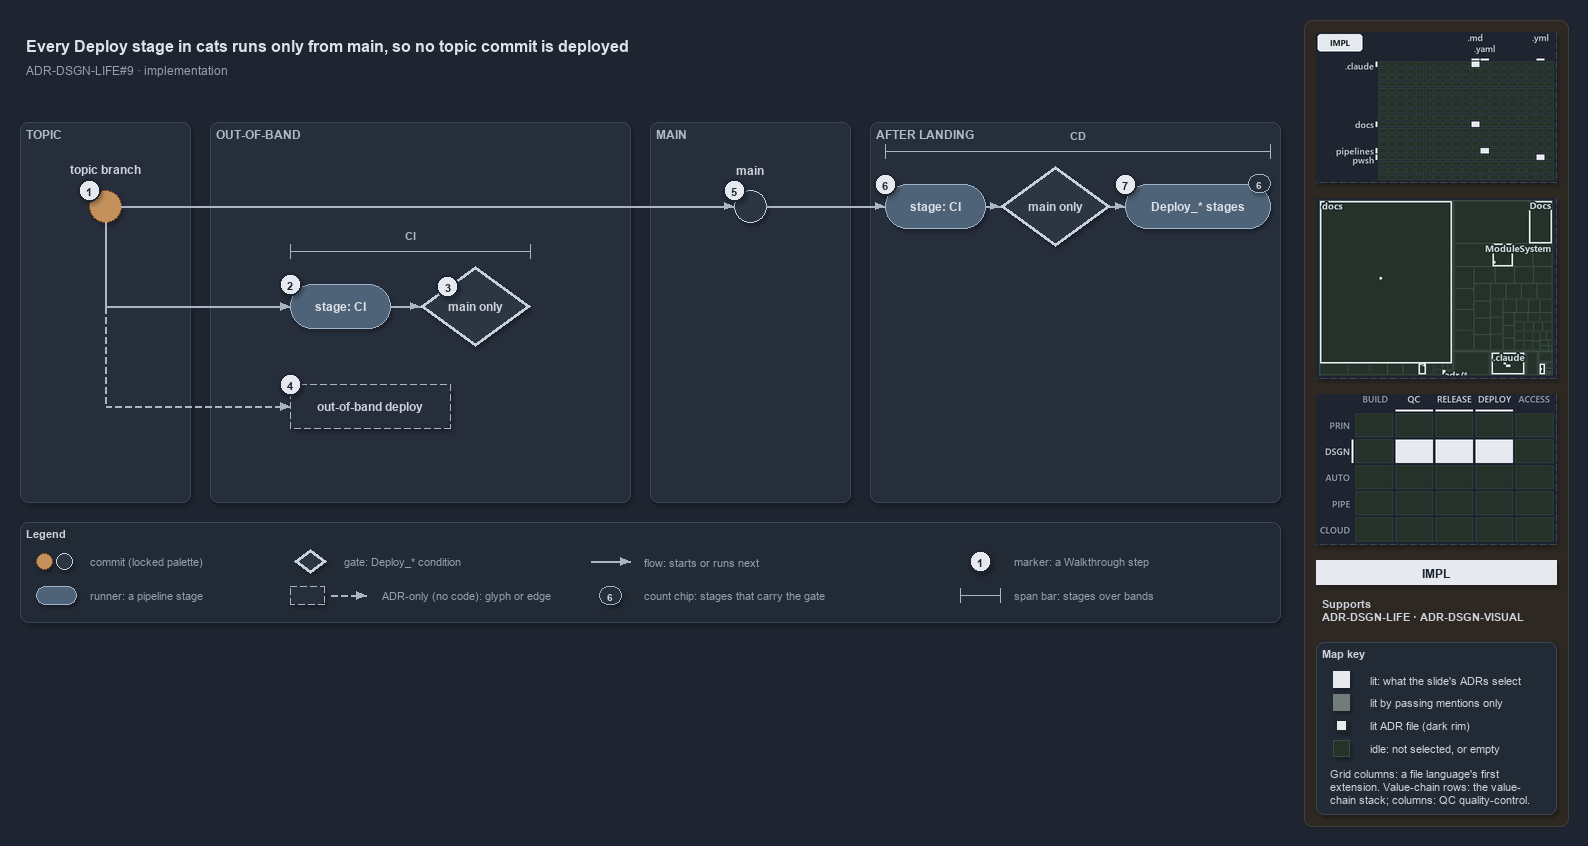

The diagram above was exported from draw.io. Its source (the exported page's mxGraphModel, read from the mxfile embedded in the PNG):
<mxGraphModel dx="1024" dy="768" grid="0" gridSize="10" guides="1" tooltips="1" connect="1" arrows="1" fold="1" page="1" pageScale="1" pageWidth="1572" pageHeight="630" background="#1E2430" math="0" shadow="1">
  <root>
    <mxCell id="0" />
    <mxCell id="1" parent="0" />
    <mxCell id="sidebar-bg" value="" style="rounded=1;arcSize=2;html=1;fillColor=#2E2823;strokeColor=#453C33;shadow=0;" vertex="1" parent="1">
      <mxGeometry x="1304" y="4" width="264" height="806" as="geometry" />
    </mxCell>
    <mxCell id="title" value="Every Deploy stage in cats runs only from main, so no topic commit is deployed" style="text;html=1;align=left;verticalAlign=middle;fontSize=16;fontStyle=1;fontColor=#DDE2E9;" vertex="1" parent="1">
      <mxGeometry x="20" y="14" width="1260" height="30" as="geometry" />
    </mxCell>
    <mxCell id="subtitle" value="ADR-DSGN-LIFE#9 &amp;#183; implementation" style="text;html=1;align=left;verticalAlign=middle;fontSize=12;fontColor=#949FAE;" vertex="1" parent="1">
      <mxGeometry x="20" y="44" width="1240" height="20" as="geometry" />
    </mxCell>
    <mxCell id="band-topic" value="TOPIC" style="rounded=1;html=1;arcSize=3;fillColor=#262E3B;strokeColor=#3A4555;verticalAlign=top;align=left;spacingLeft=8;fontStyle=1;fontSize=12;fontColor=#B0BAC7;" vertex="1" parent="1">
      <mxGeometry x="20" y="106" width="170" height="380" as="geometry" />
    </mxCell>
    <mxCell id="band-oob" value="OUT-OF-BAND" style="rounded=1;html=1;arcSize=3;fillColor=#262E3B;strokeColor=#3A4555;verticalAlign=top;align=left;spacingLeft=8;fontStyle=1;fontSize=12;fontColor=#B0BAC7;" vertex="1" parent="1">
      <mxGeometry x="210" y="106" width="420" height="380" as="geometry" />
    </mxCell>
    <mxCell id="band-main" value="MAIN" style="rounded=1;html=1;arcSize=3;fillColor=#262E3B;strokeColor=#3A4555;verticalAlign=top;align=left;spacingLeft=8;fontStyle=1;fontSize=12;fontColor=#B0BAC7;" vertex="1" parent="1">
      <mxGeometry x="650" y="106" width="200" height="380" as="geometry" />
    </mxCell>
    <mxCell id="band-after" value="AFTER LANDING" style="rounded=1;html=1;arcSize=3;fillColor=#262E3B;strokeColor=#3A4555;verticalAlign=top;align=left;spacingLeft=8;fontStyle=1;fontSize=12;fontColor=#B0BAC7;" vertex="1" parent="1">
      <mxGeometry x="870" y="106" width="410" height="380" as="geometry" />
    </mxCell>
    <mxCell id="c-topic" value="" style="ellipse;html=1;fillColor=#C4915C;strokeColor=#7A4B25;strokeWidth=1.5;fontStyle=1;fontSize=11;fontColor=#CDD3DC;" vertex="1" parent="1">
      <mxGeometry x="89" y="174" width="32" height="32" as="geometry" />
    </mxCell>
    <mxCell id="c-topic-name" value="topic branch" style="text;html=1;align=center;verticalAlign=middle;fontSize=12;fontStyle=1;fontColor=#CDD3DC;" vertex="1" parent="1">
      <mxGeometry x="25" y="144" width="160" height="18" as="geometry" />
    </mxCell>
    <mxCell id="c-main" value="" style="ellipse;html=1;fillColor=#2C3542;strokeColor=#C7D0DB;strokeWidth=1.5;fontStyle=1;fontSize=11;fontColor=#CDD3DC;" vertex="1" parent="1">
      <mxGeometry x="734" y="174" width="32" height="32" as="geometry" />
    </mxCell>
    <mxCell id="c-main-name" value="main" style="text;html=1;align=center;verticalAlign=middle;fontSize=12;fontStyle=1;fontColor=#CDD3DC;" vertex="1" parent="1">
      <mxGeometry x="670" y="144" width="160" height="18" as="geometry" />
    </mxCell>
    <mxCell id="edge-topic-main" value="" style="edgeStyle=orthogonalEdgeStyle;rounded=1;html=1;endArrow=block;strokeColor=#AAB4C3;fontColor=#CDD3DC;shadow=0;" edge="1" parent="1" source="c-topic" target="c-main">
      <mxGeometry relative="1" as="geometry" />
    </mxCell>
    <mxCell id="r-cd-ci" value="&lt;b&gt;stage: CI&lt;/b&gt;" style="rounded=1;arcSize=50;whiteSpace=wrap;html=1;fillColor=#4E6378;strokeColor=#9FB3C8;fontSize=12;fontColor=#DDE2E9;" vertex="1" parent="1">
      <mxGeometry x="885" y="168" width="100" height="44" as="geometry" />
    </mxCell>
    <mxCell id="g-cd-mainonly" value="&lt;b&gt;main only&lt;/b&gt;" style="rhombus;whiteSpace=wrap;html=1;fillColor=#2C3542;strokeColor=#C7D0DB;strokeWidth=3;fontSize=12;fontColor=#CDD3DC;" vertex="1" parent="1">
      <mxGeometry x="1000" y="150" width="110" height="80" as="geometry" />
    </mxCell>
    <mxCell id="r-deploy" value="&lt;b&gt;Deploy_* stages&lt;/b&gt;" style="rounded=1;arcSize=50;whiteSpace=wrap;html=1;fillColor=#4E6378;strokeColor=#9FB3C8;fontSize=12;fontColor=#DDE2E9;" vertex="1" parent="1">
      <mxGeometry x="1125" y="168" width="145" height="44" as="geometry" />
    </mxCell>
    <mxCell id="chip-count" value="6" style="rounded=1;arcSize=50;whiteSpace=wrap;html=1;fillColor=#262E3B;strokeColor=#9FB3C8;fontColor=#CDD3DC;fontStyle=1;fontSize=10.5;" vertex="1" parent="1">
      <mxGeometry x="1248" y="158" width="22" height="18" as="geometry" />
    </mxCell>
    <mxCell id="edge-main-cdci" value="" style="edgeStyle=orthogonalEdgeStyle;rounded=1;html=1;endArrow=block;strokeColor=#AAB4C3;fontColor=#CDD3DC;shadow=0;" edge="1" parent="1" source="c-main" target="r-cd-ci">
      <mxGeometry relative="1" as="geometry" />
    </mxCell>
    <mxCell id="edge-cdci-gate" value="" style="edgeStyle=orthogonalEdgeStyle;rounded=1;html=1;endArrow=block;strokeColor=#AAB4C3;fontColor=#CDD3DC;shadow=0;" edge="1" parent="1" source="r-cd-ci" target="g-cd-mainonly">
      <mxGeometry relative="1" as="geometry" />
    </mxCell>
    <mxCell id="edge-gate-deploy" value="" style="edgeStyle=orthogonalEdgeStyle;rounded=1;html=1;endArrow=block;strokeColor=#AAB4C3;fontColor=#CDD3DC;shadow=0;" edge="1" parent="1" source="g-cd-mainonly" target="r-deploy">
      <mxGeometry relative="1" as="geometry" />
    </mxCell>
    <mxCell id="span-cd" value="" style="shape=crossbar;whiteSpace=wrap;html=1;rounded=1;fillColor=none;strokeColor=#AAB4C3;strokeWidth=1.5;" vertex="1" parent="1">
      <mxGeometry x="885" y="128" width="385" height="14" as="geometry" />
    </mxCell>
    <mxCell id="span-cd-label" value="CD" style="text;html=1;align=center;verticalAlign=middle;fontSize=11;fontStyle=1;fontColor=#B0BAC7;labelBackgroundColor=#262E3B;" vertex="1" parent="1">
      <mxGeometry x="1047.5" y="110" width="60" height="16" as="geometry" />
    </mxCell>
    <mxCell id="port-topic-r2" value="" style="text;html=1;strokeColor=none;fillColor=none;" vertex="1" parent="1">
      <mxGeometry x="105" y="290" width="1" height="1" as="geometry" />
    </mxCell>
    <mxCell id="port-topic-r3" value="" style="text;html=1;strokeColor=none;fillColor=none;" vertex="1" parent="1">
      <mxGeometry x="105" y="390" width="1" height="1" as="geometry" />
    </mxCell>
    <mxCell id="edge-topic-bus" value="" style="edgeStyle=orthogonalEdgeStyle;rounded=1;html=1;endArrow=block;strokeColor=#AAB4C3;endArrow=none;fontColor=#CDD3DC;shadow=0;" edge="1" parent="1" source="c-topic" target="port-topic-r2">
      <mxGeometry relative="1" as="geometry" />
    </mxCell>
    <mxCell id="r-pr-ci" value="&lt;b&gt;stage: CI&lt;/b&gt;" style="rounded=1;arcSize=50;whiteSpace=wrap;html=1;fillColor=#4E6378;strokeColor=#9FB3C8;fontSize=12;fontColor=#DDE2E9;" vertex="1" parent="1">
      <mxGeometry x="290" y="268" width="100" height="44" as="geometry" />
    </mxCell>
    <mxCell id="g-pr-mainonly" value="&lt;b&gt;main only&lt;/b&gt;" style="rhombus;whiteSpace=wrap;html=1;fillColor=#2C3542;strokeColor=#C7D0DB;strokeWidth=3;fontSize=12;fontColor=#CDD3DC;" vertex="1" parent="1">
      <mxGeometry x="420" y="250" width="110" height="80" as="geometry" />
    </mxCell>
    <mxCell id="edge-bus-prci" value="" style="edgeStyle=orthogonalEdgeStyle;rounded=1;html=1;endArrow=block;strokeColor=#AAB4C3;fontColor=#CDD3DC;shadow=0;" edge="1" parent="1" source="port-topic-r2" target="r-pr-ci">
      <mxGeometry relative="1" as="geometry" />
    </mxCell>
    <mxCell id="edge-prci-gate" value="" style="edgeStyle=orthogonalEdgeStyle;rounded=1;html=1;endArrow=block;strokeColor=#AAB4C3;fontColor=#CDD3DC;shadow=0;" edge="1" parent="1" source="r-pr-ci" target="g-pr-mainonly">
      <mxGeometry relative="1" as="geometry" />
    </mxCell>
    <mxCell id="span-ci" value="" style="shape=crossbar;whiteSpace=wrap;html=1;rounded=1;fillColor=none;strokeColor=#AAB4C3;strokeWidth=1.5;" vertex="1" parent="1">
      <mxGeometry x="290" y="228" width="240" height="14" as="geometry" />
    </mxCell>
    <mxCell id="span-ci-label" value="CI" style="text;html=1;align=center;verticalAlign=middle;fontSize=11;fontStyle=1;fontColor=#B0BAC7;labelBackgroundColor=#262E3B;" vertex="1" parent="1">
      <mxGeometry x="380" y="210" width="60" height="16" as="geometry" />
    </mxCell>
    <mxCell id="edge-bus-r3" value="" style="edgeStyle=orthogonalEdgeStyle;rounded=1;html=1;endArrow=block;strokeColor=#AAB4C3;endArrow=none;dashed=1;fontColor=#CDD3DC;shadow=0;" edge="1" parent="1" source="port-topic-r2" target="port-topic-r3">
      <mxGeometry relative="1" as="geometry" />
    </mxCell>
    <mxCell id="a-oob" value="&lt;b&gt;out-of-band deploy&lt;/b&gt;" style="rounded=1;whiteSpace=wrap;html=1;arcSize=50;fillColor=#262E3B;strokeColor=#AAB4C3;dashed=1;fontSize=12;" vertex="1" parent="1">
      <mxGeometry x="290" y="368" width="160" height="44" as="geometry" />
    </mxCell>
    <mxCell id="edge-bus-oob" value="" style="edgeStyle=orthogonalEdgeStyle;rounded=1;html=1;endArrow=block;strokeColor=#AAB4C3;dashed=1;fontColor=#CDD3DC;shadow=0;" edge="1" parent="1" source="port-topic-r3" target="a-oob">
      <mxGeometry relative="1" as="geometry" />
    </mxCell>
    <mxCell id="mark-1" value="1" style="ellipse;html=1;fillColor=#E6EAF0;strokeColor=#1E2430;strokeWidth=2;fontColor=#1E2430;fontStyle=1;fontSize=11;" vertex="1" parent="1">
      <mxGeometry x="78" y="163" width="22" height="22" as="geometry" />
    </mxCell>
    <mxCell id="mark-2" value="2" style="ellipse;html=1;fillColor=#E6EAF0;strokeColor=#1E2430;strokeWidth=2;fontColor=#1E2430;fontStyle=1;fontSize=11;" vertex="1" parent="1">
      <mxGeometry x="279" y="257" width="22" height="22" as="geometry" />
    </mxCell>
    <mxCell id="mark-3" value="3" style="ellipse;html=1;fillColor=#E6EAF0;strokeColor=#1E2430;strokeWidth=2;fontColor=#1E2430;fontStyle=1;fontSize=11;" vertex="1" parent="1">
      <mxGeometry x="436.5" y="259" width="22" height="22" as="geometry" />
    </mxCell>
    <mxCell id="mark-4" value="4" style="ellipse;html=1;fillColor=#E6EAF0;strokeColor=#1E2430;strokeWidth=2;fontColor=#1E2430;fontStyle=1;fontSize=11;" vertex="1" parent="1">
      <mxGeometry x="279" y="357" width="22" height="22" as="geometry" />
    </mxCell>
    <mxCell id="mark-5" value="5" style="ellipse;html=1;fillColor=#E6EAF0;strokeColor=#1E2430;strokeWidth=2;fontColor=#1E2430;fontStyle=1;fontSize=11;" vertex="1" parent="1">
      <mxGeometry x="723" y="163" width="22" height="22" as="geometry" />
    </mxCell>
    <mxCell id="mark-6" value="6" style="ellipse;html=1;fillColor=#E6EAF0;strokeColor=#1E2430;strokeWidth=2;fontColor=#1E2430;fontStyle=1;fontSize=11;" vertex="1" parent="1">
      <mxGeometry x="874" y="157" width="22" height="22" as="geometry" />
    </mxCell>
    <mxCell id="mark-7" value="7" style="ellipse;html=1;fillColor=#E6EAF0;strokeColor=#1E2430;strokeWidth=2;fontColor=#1E2430;fontStyle=1;fontSize=11;" vertex="1" parent="1">
      <mxGeometry x="1114" y="157" width="22" height="22" as="geometry" />
    </mxCell>
    <mxCell id="legend" value="&lt;b&gt;Legend&lt;/b&gt;" style="rounded=1;whiteSpace=wrap;html=1;arcSize=6;fillColor=#222A36;strokeColor=#3A4555;align=left;verticalAlign=top;spacing=8;fontSize=11;fontColor=#CDD3DC;" vertex="1" parent="1">
      <mxGeometry x="20" y="506" width="1260" height="100" as="geometry" />
    </mxCell>
    <mxCell id="legend-0-brown" value="" style="ellipse;html=1;fillColor=#C4915C;strokeColor=#7A4B25;strokeWidth=1.5;fontColor=#CDD3DC;" vertex="1" parent="1">
      <mxGeometry x="36" y="537" width="16" height="16" as="geometry" />
    </mxCell>
    <mxCell id="legend-0-grey" value="" style="ellipse;html=1;fillColor=#2C3542;strokeColor=#C7D0DB;strokeWidth=1.5;fontColor=#CDD3DC;" vertex="1" parent="1">
      <mxGeometry x="56" y="537" width="16" height="16" as="geometry" />
    </mxCell>
    <mxCell id="legend-0-text" value="commit (locked palette)" style="text;html=1;align=left;verticalAlign=middle;fontSize=11;fontColor=#949FAE;" vertex="1" parent="1">
      <mxGeometry x="84" y="535" width="290" height="20" as="geometry" />
    </mxCell>
    <mxCell id="legend-1" value="" style="rounded=1;arcSize=50;whiteSpace=wrap;html=1;fillColor=#4E6378;strokeColor=#9FB3C8;fontSize=12;fontColor=#DDE2E9;" vertex="1" parent="1">
      <mxGeometry x="36" y="570" width="40" height="18" as="geometry" />
    </mxCell>
    <mxCell id="legend-1-text" value="runner: a pipeline stage" style="text;html=1;align=left;verticalAlign=middle;fontSize=11;fontColor=#949FAE;" vertex="1" parent="1">
      <mxGeometry x="84" y="569" width="290" height="20" as="geometry" />
    </mxCell>
    <mxCell id="legend-2" value="" style="rhombus;whiteSpace=wrap;html=1;fillColor=#2C3542;strokeColor=#C7D0DB;strokeWidth=3;fontSize=12;fontColor=#CDD3DC;" vertex="1" parent="1">
      <mxGeometry x="294" y="533" width="32" height="24" as="geometry" />
    </mxCell>
    <mxCell id="legend-2-text" value="gate: Deploy_* condition" style="text;html=1;align=left;verticalAlign=middle;fontSize=11;fontColor=#949FAE;" vertex="1" parent="1">
      <mxGeometry x="338" y="535" width="290" height="20" as="geometry" />
    </mxCell>
    <mxCell id="legend-3" value="" style="rounded=1;whiteSpace=wrap;html=1;arcSize=50;fillColor=#262E3B;strokeColor=#AAB4C3;dashed=1;fontSize=12;" vertex="1" parent="1">
      <mxGeometry x="290" y="570" width="34" height="18" as="geometry" />
    </mxCell>
    <mxCell id="legend-3-a" value="" style="text;html=1;strokeColor=none;fillColor=none;" vertex="1" parent="1">
      <mxGeometry x="330" y="579" width="1" height="1" as="geometry" />
    </mxCell>
    <mxCell id="legend-3-b" value="" style="text;html=1;strokeColor=none;fillColor=none;" vertex="1" parent="1">
      <mxGeometry x="366" y="579" width="1" height="1" as="geometry" />
    </mxCell>
    <mxCell id="legend-3-edge" value="" style="edgeStyle=orthogonalEdgeStyle;rounded=1;html=1;endArrow=block;strokeColor=#AAB4C3;dashed=1;fontColor=#CDD3DC;shadow=0;" edge="1" parent="1" source="legend-3-a" target="legend-3-b">
      <mxGeometry relative="1" as="geometry" />
    </mxCell>
    <mxCell id="legend-3-text" value="ADR-only (no code): glyph or edge" style="text;html=1;align=left;verticalAlign=middle;fontSize=11;fontColor=#949FAE;" vertex="1" parent="1">
      <mxGeometry x="376" y="569" width="290" height="20" as="geometry" />
    </mxCell>
    <mxCell id="legend-4-a" value="" style="text;html=1;strokeColor=none;fillColor=none;" vertex="1" parent="1">
      <mxGeometry x="590" y="545" width="1" height="1" as="geometry" />
    </mxCell>
    <mxCell id="legend-4-b" value="" style="text;html=1;strokeColor=none;fillColor=none;" vertex="1" parent="1">
      <mxGeometry x="630" y="545" width="1" height="1" as="geometry" />
    </mxCell>
    <mxCell id="legend-4-edge" value="" style="edgeStyle=orthogonalEdgeStyle;rounded=1;html=1;endArrow=block;strokeColor=#AAB4C3;fontColor=#CDD3DC;shadow=0;" edge="1" parent="1" source="legend-4-a" target="legend-4-b">
      <mxGeometry relative="1" as="geometry" />
    </mxCell>
    <mxCell id="legend-4-text" value="flow: starts or runs next" style="text;html=1;align=left;verticalAlign=middle;fontSize=11;fontColor=#949FAE;" vertex="1" parent="1">
      <mxGeometry x="638" y="535" width="290" height="20" as="geometry" />
    </mxCell>
    <mxCell id="legend-5" value="6" style="rounded=1;arcSize=50;whiteSpace=wrap;html=1;fillColor=#262E3B;strokeColor=#9FB3C8;fontColor=#CDD3DC;fontStyle=1;fontSize=10.5;" vertex="1" parent="1">
      <mxGeometry x="599" y="570" width="22" height="18" as="geometry" />
    </mxCell>
    <mxCell id="legend-5-text" value="count chip: stages that carry the gate" style="text;html=1;align=left;verticalAlign=middle;fontSize=11;fontColor=#949FAE;" vertex="1" parent="1">
      <mxGeometry x="638" y="569" width="290" height="20" as="geometry" />
    </mxCell>
    <mxCell id="legend-6" value="1" style="ellipse;html=1;fillColor=#E6EAF0;strokeColor=#1E2430;strokeWidth=2;fontColor=#1E2430;fontStyle=1;fontSize=11;" vertex="1" parent="1">
      <mxGeometry x="969" y="534" width="22" height="22" as="geometry" />
    </mxCell>
    <mxCell id="legend-6-text" value="marker: a Walkthrough step" style="text;html=1;align=left;verticalAlign=middle;fontSize=11;fontColor=#949FAE;" vertex="1" parent="1">
      <mxGeometry x="1008" y="535" width="290" height="20" as="geometry" />
    </mxCell>
    <mxCell id="legend-7" value="" style="shape=crossbar;whiteSpace=wrap;html=1;rounded=1;fillColor=none;strokeColor=#AAB4C3;strokeWidth=1.5;" vertex="1" parent="1">
      <mxGeometry x="960" y="572" width="40" height="14" as="geometry" />
    </mxCell>
    <mxCell id="legend-7-text" value="span bar: stages over bands" style="text;html=1;align=left;verticalAlign=middle;fontSize=11;fontColor=#949FAE;" vertex="1" parent="1">
      <mxGeometry x="1008" y="569" width="290" height="20" as="geometry" />
    </mxCell>
    <mxCell id="minimap-grid" value="" style="shape=image;html=1;imageAspect=0;aspect=fixed;verticalLabelPosition=bottom;strokeColor=#3A4555;dashed=1;fillColor=#222A36;image=data:image/png,(base64 omitted: 9644 chars);" vertex="1" parent="1">
      <mxGeometry x="1316" y="16" width="240" height="150" as="geometry" />
    </mxCell>
    <mxCell id="minimap-tree" value="" style="shape=image;html=1;imageAspect=0;aspect=fixed;verticalLabelPosition=bottom;strokeColor=#3A4555;dashed=1;fillColor=#222A36;image=data:image/png,(base64 omitted: 13972 chars);" vertex="1" parent="1">
      <mxGeometry x="1316" y="182" width="240" height="180" as="geometry" />
    </mxCell>
    <mxCell id="minimap-chain" value="" style="shape=image;html=1;imageAspect=0;aspect=fixed;verticalLabelPosition=bottom;strokeColor=#3A4555;dashed=1;fillColor=#222A36;image=data:image/png,(base64 omitted: 13568 chars);" vertex="1" parent="1">
      <mxGeometry x="1316" y="378" width="240" height="150" as="geometry" />
    </mxCell>
    <mxCell id="lens-badge" value="IMPL" style="rounded=0;whiteSpace=wrap;html=1;align=center;verticalAlign=middle;fontSize=12;fontStyle=1;fontColor=#1E2430;fillColor=#E6EAF0;strokeColor=none;" vertex="1" parent="1">
      <mxGeometry x="1316" y="544" width="240" height="24" as="geometry" />
    </mxCell>
    <mxCell id="supports" value="&lt;b&gt;Supports&lt;/b&gt;&lt;br&gt;ADR-DSGN-LIFE &amp;#183; ADR-DSGN-VISUAL" style="text;html=1;whiteSpace=wrap;align=left;verticalAlign=top;fontSize=11;fontColor=#CDD3DC;" vertex="1" parent="1">
      <mxGeometry x="1316" y="576" width="240" height="38" as="geometry" />
    </mxCell>
    <mxCell id="mapkey" value="&lt;b&gt;Map key&lt;/b&gt;" style="rounded=1;arcSize=6;whiteSpace=wrap;html=1;align=left;verticalAlign=top;fontSize=11;fontColor=#CDD3DC;fillColor=#222A36;strokeColor=#3A4555;spacingLeft=8;spacingTop=2;" vertex="1" parent="1">
      <mxGeometry x="1316" y="626" width="240" height="172" as="geometry" />
    </mxCell>
    <mxCell id="mapkey-lit" value="" style="rounded=0;html=1;fillColor=#E6EAF0;strokeColor=#E6EAF0;" vertex="1" parent="1">
      <mxGeometry x="1333.0" y="655.0" width="16" height="16" as="geometry" />
    </mxCell>
    <mxCell id="mapkey-lit-text" value="lit: what the slide's ADRs select" style="text;html=1;align=left;verticalAlign=middle;fontSize=11;fontColor=#CDD3DC;" vertex="1" parent="1">
      <mxGeometry x="1364" y="653" width="184" height="20" as="geometry" />
    </mxCell>
    <mxCell id="mapkey-touched" value="" style="rounded=0;html=1;fillColor=#727C79;strokeColor=#727C79;" vertex="1" parent="1">
      <mxGeometry x="1333.0" y="678.0" width="16" height="16" as="geometry" />
    </mxCell>
    <mxCell id="mapkey-touched-text" value="lit by passing mentions only" style="text;html=1;align=left;verticalAlign=middle;fontSize=11;fontColor=#CDD3DC;" vertex="1" parent="1">
      <mxGeometry x="1364" y="676" width="184" height="20" as="geometry" />
    </mxCell>
    <mxCell id="mapkey-adr" value="" style="rounded=0;html=1;fillColor=#E6EAF0;strokeColor=#1C2A24;strokeWidth=2;" vertex="1" parent="1">
      <mxGeometry x="1335.0" y="703.0" width="12" height="12" as="geometry" />
    </mxCell>
    <mxCell id="mapkey-adr-text" value="lit ADR file (dark rim)" style="text;html=1;align=left;verticalAlign=middle;fontSize=11;fontColor=#CDD3DC;" vertex="1" parent="1">
      <mxGeometry x="1364" y="699" width="184" height="20" as="geometry" />
    </mxCell>
    <mxCell id="mapkey-idle" value="" style="rounded=0;html=1;fillColor=#243229;strokeColor=#3B4D43;" vertex="1" parent="1">
      <mxGeometry x="1333.0" y="724.0" width="16" height="16" as="geometry" />
    </mxCell>
    <mxCell id="mapkey-idle-text" value="idle: not selected, or empty" style="text;html=1;align=left;verticalAlign=middle;fontSize=11;fontColor=#CDD3DC;" vertex="1" parent="1">
      <mxGeometry x="1364" y="722" width="184" height="20" as="geometry" />
    </mxCell>
    <mxCell id="mapkey-codes" value="Grid columns: a file language's first&lt;br&gt;extension. Value-chain rows: the value-&lt;br&gt;chain stack; columns: QC quality-control." style="text;html=1;align=left;verticalAlign=top;whiteSpace=wrap;fontSize=11;fontColor=#CDD3DC;" vertex="1" parent="1">
      <mxGeometry x="1324" y="746" width="224" height="46" as="geometry" />
    </mxCell>
  </root>
</mxGraphModel>